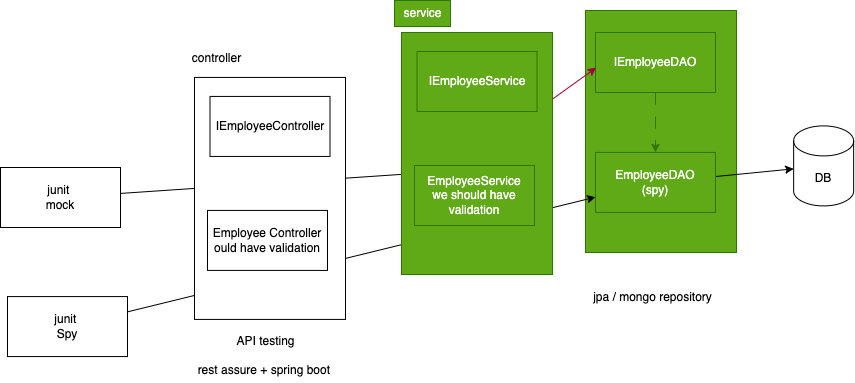

The diagram above was exported from draw.io. Its source (the exported page's mxGraphModel, read from the mxfile embedded in the PNG):
<mxGraphModel dx="1068" dy="396" grid="0" gridSize="10" guides="1" tooltips="1" connect="1" arrows="1" fold="1" page="0" pageScale="1" pageWidth="827" pageHeight="1169" math="0" shadow="0">
  <root>
    <mxCell id="0" />
    <mxCell id="1" parent="0" />
    <mxCell id="12" value="" style="rounded=0;whiteSpace=wrap;html=1;fillColor=#60a917;fontColor=#ffffff;strokeColor=#2D7600;" vertex="1" parent="1">
      <mxGeometry x="304" y="165" width="151" height="242" as="geometry" />
    </mxCell>
    <mxCell id="4" style="edgeStyle=none;html=1;dashed=1;dashPattern=12 12;fillColor=#60a917;strokeColor=#2D7600;" edge="1" parent="1" source="2" target="5">
      <mxGeometry relative="1" as="geometry">
        <mxPoint x="374" y="336.933349609375" as="targetPoint" />
      </mxGeometry>
    </mxCell>
    <mxCell id="2" value="IEmployeeDAO" style="rounded=0;whiteSpace=wrap;html=1;fillColor=#60a917;fontColor=#ffffff;strokeColor=#2D7600;" vertex="1" parent="1">
      <mxGeometry x="314" y="187" width="120" height="60" as="geometry" />
    </mxCell>
    <mxCell id="6" style="edgeStyle=none;html=1;" edge="1" parent="1" source="5" target="7">
      <mxGeometry relative="1" as="geometry">
        <mxPoint x="542.1417134602864" y="320.4000244140625" as="targetPoint" />
      </mxGeometry>
    </mxCell>
    <mxCell id="5" value="EmployeeDAO&lt;br&gt;(spy)" style="rounded=0;whiteSpace=wrap;html=1;fillColor=#60a917;fontColor=#ffffff;strokeColor=#2D7600;" vertex="1" parent="1">
      <mxGeometry x="314" y="306.933349609375" width="120" height="60" as="geometry" />
    </mxCell>
    <mxCell id="7" value="DB" style="shape=cylinder3;whiteSpace=wrap;html=1;boundedLbl=1;backgroundOutline=1;size=15;" vertex="1" parent="1">
      <mxGeometry x="512.1417134602864" y="280.4000244140625" width="60" height="80" as="geometry" />
    </mxCell>
    <mxCell id="9" style="edgeStyle=none;html=1;" edge="1" parent="1" source="8" target="5">
      <mxGeometry relative="1" as="geometry" />
    </mxCell>
    <mxCell id="8" value="junit&amp;nbsp;&lt;br&gt;Spy" style="rounded=0;whiteSpace=wrap;html=1;" vertex="1" parent="1">
      <mxGeometry x="-274" y="451.07" width="120" height="60" as="geometry" />
    </mxCell>
    <mxCell id="11" style="edgeStyle=none;html=1;entryX=0.006;entryY=0.586;entryDx=0;entryDy=0;entryPerimeter=0;startArrow=none;fillColor=#d80073;strokeColor=#A50040;" edge="1" parent="1" source="13" target="2">
      <mxGeometry relative="1" as="geometry" />
    </mxCell>
    <mxCell id="10" value="junit&amp;nbsp;&lt;br&gt;mock" style="rounded=0;whiteSpace=wrap;html=1;" vertex="1" parent="1">
      <mxGeometry x="-281" y="322" width="120" height="60" as="geometry" />
    </mxCell>
    <mxCell id="14" value="" style="edgeStyle=none;html=1;entryX=0.006;entryY=0.586;entryDx=0;entryDy=0;entryPerimeter=0;endArrow=none;" edge="1" parent="1" source="10" target="13">
      <mxGeometry relative="1" as="geometry">
        <mxPoint x="99.3604148660329" y="331" as="sourcePoint" />
        <mxPoint x="314.72" y="222.15999999999997" as="targetPoint" />
      </mxGeometry>
    </mxCell>
    <mxCell id="13" value="" style="rounded=0;whiteSpace=wrap;html=1;fillColor=#60a917;fontColor=#ffffff;strokeColor=#2D7600;" vertex="1" parent="1">
      <mxGeometry x="120" y="187" width="151" height="242" as="geometry" />
    </mxCell>
    <mxCell id="15" value="service" style="text;html=1;align=center;verticalAlign=middle;resizable=0;points=[];autosize=1;strokeColor=#2D7600;fillColor=#60a917;fontColor=#ffffff;" vertex="1" parent="1">
      <mxGeometry x="113" y="155" width="56" height="26" as="geometry" />
    </mxCell>
    <mxCell id="16" value="IEmployeeService" style="rounded=0;whiteSpace=wrap;html=1;fillColor=#60a917;fontColor=#ffffff;strokeColor=#2D7600;" vertex="1" parent="1">
      <mxGeometry x="135.5" y="206" width="120" height="60" as="geometry" />
    </mxCell>
    <mxCell id="17" value="EmployeeService&lt;br&gt;we should have validation" style="rounded=0;whiteSpace=wrap;html=1;fillColor=#60a917;fontColor=#ffffff;strokeColor=#2D7600;" vertex="1" parent="1">
      <mxGeometry x="133" y="320.003349609375" width="120" height="60" as="geometry" />
    </mxCell>
    <mxCell id="18" value="" style="rounded=0;whiteSpace=wrap;html=1;" vertex="1" parent="1">
      <mxGeometry x="-87" y="231.93" width="151" height="242" as="geometry" />
    </mxCell>
    <mxCell id="19" value="controller" style="text;html=1;align=center;verticalAlign=middle;resizable=0;points=[];autosize=1;strokeColor=none;fillColor=none;" vertex="1" parent="1">
      <mxGeometry x="-99" y="199.93" width="67" height="26" as="geometry" />
    </mxCell>
    <mxCell id="20" value="IEmployeeController" style="rounded=0;whiteSpace=wrap;html=1;" vertex="1" parent="1">
      <mxGeometry x="-71.5" y="250.93" width="120" height="60" as="geometry" />
    </mxCell>
    <mxCell id="21" value="Employee Controller ould have validation" style="rounded=0;whiteSpace=wrap;html=1;" vertex="1" parent="1">
      <mxGeometry x="-74" y="364.933349609375" width="120" height="60" as="geometry" />
    </mxCell>
    <mxCell id="22" value="API testing&lt;br&gt;&lt;br&gt;rest assure + spring boot&amp;nbsp;" style="text;html=1;align=center;verticalAlign=middle;resizable=0;points=[];autosize=1;strokeColor=none;fillColor=none;" vertex="1" parent="1">
      <mxGeometry x="-93" y="482" width="154" height="55" as="geometry" />
    </mxCell>
    <mxCell id="23" value="jpa / mongo repository" style="text;html=1;align=center;verticalAlign=middle;resizable=0;points=[];autosize=1;strokeColor=none;fillColor=none;" vertex="1" parent="1">
      <mxGeometry x="302" y="439" width="137" height="26" as="geometry" />
    </mxCell>
  </root>
</mxGraphModel>